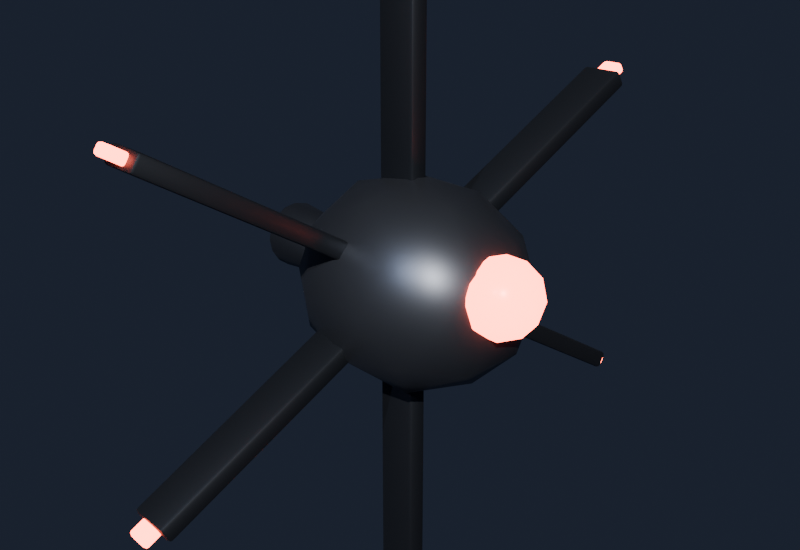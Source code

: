 # Source: enemy_widow.blend  (saved by Blender 5.1.30; exported with 4.5.12 LTS)
import bpy
from mathutils import Matrix  # noqa: F401  (used for matrix-valued properties, if any)

bpy.ops.wm.read_factory_settings(use_empty=True)
scene = bpy.context.scene
scene.name = 'Scene'

# ---- collections
col_collection = bpy.data.collections.new('Collection'); scene.collection.children.link(col_collection)

# ---- materials (node trees are filled in below, after node groups)
mat_en_hull = bpy.data.materials.new('en_hull')
mat_en_light = bpy.data.materials.new('en_light')
mat_en_hull2 = bpy.data.materials.new('en_hull2')
mat_gunmetal = bpy.data.materials.new('gunmetal')
mat_en_engine = bpy.data.materials.new('en_engine')

# ---- node groups
ng_smooth_by_angle = bpy.data.node_groups.new('Smooth by Angle', 'GeometryNodeTree')
_s = ng_smooth_by_angle.interface.new_socket(name='Mesh', in_out='OUTPUT', socket_type='NodeSocketGeometry')
_s = ng_smooth_by_angle.interface.new_socket(name='Mesh', in_out='INPUT', socket_type='NodeSocketGeometry')
_s = ng_smooth_by_angle.interface.new_socket(name='Angle', in_out='INPUT', socket_type='NodeSocketFloat')
_s.subtype = 'ANGLE'
_s.default_value = 0.5236
_s.min_value = 0.0
_s.max_value = 3.142
_s.description = 'Maximum face angle for smooth edges'
_s = ng_smooth_by_angle.interface.new_socket(name='Ignore Sharpness', in_out='INPUT', socket_type='NodeSocketBool')
_s.force_non_field = True
ng_smooth_by_angle.is_modifier = True
_N = ng_smooth_by_angle.nodes; _L = ng_smooth_by_angle.links
n0 = _N.new('GeometryNodeSetShadeSmooth'); n0.name = 'Set Shade Smooth'; n0.location = (120, -80)
n0.domain = 'EDGE'
n1 = _N.new('GeometryNodeSetShadeSmooth'); n1.name = 'Set Shade Smooth.001'; n1.location = (300, -80)
n2 = _N.new('NodeGroupOutput'); n2.name = 'Group Output'; n2.location = (480, -80)
n3 = _N.new('GeometryNodeInputMeshEdgeAngle'); n3.name = 'Edge Angle'; n3.location = (-440, -240)
n4 = _N.new('NodeGroupInput'); n4.name = 'Group Input'; n4.location = (-80, -80)
n5 = _N.new('GeometryNodeInputEdgeSmooth'); n5.name = 'Is Edge Smooth'; n5.location = (-260, -120)
n6 = _N.new('GeometryNodeInputShadeSmooth'); n6.name = 'Is Shade Smooth'; n6.location = (-440, -397)
n7 = _N.new('FunctionNodeCompare'); n7.name = 'Compare'; n7.location = (-260, -260)
n7.operation = 'LESS_EQUAL'
n7.inputs[6].default_value = (0.0, 0.0, 0.0, 0.0)
n7.inputs[7].default_value = (0.0, 0.0, 0.0, 0.0)
n8 = _N.new('FunctionNodeBooleanMath'); n8.name = 'Boolean Math.001'; n8.location = (-80, -260)
n9 = _N.new('NodeGroupInput'); n9.name = 'Group Input.001'; n9.location = (-440, -329)
n10 = _N.new('NodeGroupInput'); n10.name = 'Group Input.002'; n10.location = (-259, -189)
n11 = _N.new('FunctionNodeBooleanMath'); n11.name = 'Boolean Math'; n11.location = (-80, -149)
n11.operation = 'OR'
n12 = _N.new('FunctionNodeBooleanMath'); n12.name = 'Boolean Math.002'; n12.location = (-260, -380)
n12.operation = 'OR'
n13 = _N.new('NodeGroupInput'); n13.name = 'Group Input.003'; n13.location = (-440, -460)
_L.new(n3.outputs[0], n7.inputs[0])
_L.new(n1.outputs[0], n2.inputs[0])
_L.new(n9.outputs[1], n7.inputs[1])
_L.new(n7.outputs[0], n8.inputs[0])
_L.new(n4.outputs[0], n0.inputs[0])
_L.new(n0.outputs[0], n1.inputs[0])
_L.new(n8.outputs[0], n0.inputs[2])
_L.new(n10.outputs[2], n11.inputs[1])
_L.new(n5.outputs[0], n11.inputs[0])
_L.new(n11.outputs[0], n0.inputs[1])
_L.new(n13.outputs[2], n12.inputs[1])
_L.new(n6.outputs[0], n12.inputs[0])
_L.new(n12.outputs[0], n8.inputs[1])
n2.is_active_output = True

# ---- material node trees
mat_en_hull.use_nodes = True; mat_en_hull.node_tree.nodes.clear()
_N = mat_en_hull.node_tree.nodes; _L = mat_en_hull.node_tree.links
n0 = _N.new('ShaderNodeBsdfPrincipled'); n0.name = 'Principled BSDF'; n0.location = (-200, 100)
n0.inputs[0].default_value = (0.1, 0.105, 0.12, 1.0)
n0.inputs[1].default_value = 0.85
n0.inputs[2].default_value = 0.42
n1 = _N.new('ShaderNodeOutputMaterial'); n1.name = 'Material Output'; n1.location = (200, 100)
_L.new(n0.outputs[0], n1.inputs[0])
n1.is_active_output = True
mat_en_light.use_nodes = True; mat_en_light.node_tree.nodes.clear()
_N = mat_en_light.node_tree.nodes; _L = mat_en_light.node_tree.links
n0 = _N.new('ShaderNodeBsdfPrincipled'); n0.name = 'Principled BSDF'; n0.location = (-200, 100)
n0.inputs[0].default_value = (1.0, 0.1, 0.05, 1.0)
n0.inputs[2].default_value = 0.3
n0.inputs[27].default_value = (1.0, 0.1, 0.05, 1.0)
n0.inputs[28].default_value = 14.0
n1 = _N.new('ShaderNodeOutputMaterial'); n1.name = 'Material Output'; n1.location = (200, 100)
_L.new(n0.outputs[0], n1.inputs[0])
n1.is_active_output = True
mat_en_hull2.use_nodes = True; mat_en_hull2.node_tree.nodes.clear()
_N = mat_en_hull2.node_tree.nodes; _L = mat_en_hull2.node_tree.links
n0 = _N.new('ShaderNodeBsdfPrincipled'); n0.name = 'Principled BSDF'; n0.location = (-200, 100)
n0.inputs[0].default_value = (0.055, 0.06, 0.07, 1.0)
n0.inputs[1].default_value = 0.9
n1 = _N.new('ShaderNodeOutputMaterial'); n1.name = 'Material Output'; n1.location = (200, 100)
_L.new(n0.outputs[0], n1.inputs[0])
n1.is_active_output = True
mat_gunmetal.use_nodes = True; mat_gunmetal.node_tree.nodes.clear()
_N = mat_gunmetal.node_tree.nodes; _L = mat_gunmetal.node_tree.links
n0 = _N.new('ShaderNodeBsdfPrincipled'); n0.name = 'Principled BSDF'; n0.location = (-200, 100)
n0.inputs[0].default_value = (0.08, 0.085, 0.1, 1.0)
n0.inputs[1].default_value = 0.9
n0.inputs[2].default_value = 0.45
n1 = _N.new('ShaderNodeOutputMaterial'); n1.name = 'Material Output'; n1.location = (200, 100)
_L.new(n0.outputs[0], n1.inputs[0])
n1.is_active_output = True
mat_en_engine.use_nodes = True; mat_en_engine.node_tree.nodes.clear()
_N = mat_en_engine.node_tree.nodes; _L = mat_en_engine.node_tree.links
n0 = _N.new('ShaderNodeBsdfPrincipled'); n0.name = 'Principled BSDF'; n0.location = (-200, 100)
n0.inputs[0].default_value = (0.02, 0.02, 0.02, 1.0)
n0.inputs[1].default_value = 0.2
n0.inputs[2].default_value = 0.4
n0.inputs[27].default_value = (1.0, 0.12, 0.06, 1.0)
n0.inputs[28].default_value = 26.0
n1 = _N.new('ShaderNodeOutputMaterial'); n1.name = 'Material Output'; n1.location = (200, 100)
_L.new(n0.outputs[0], n1.inputs[0])
n1.is_active_output = True

# ---- world
world_world = bpy.data.worlds.new('World'); scene.world = world_world
world_world.use_nodes = True; world_world.node_tree.nodes.clear()
_N = world_world.node_tree.nodes; _L = world_world.node_tree.links
n0 = _N.new('ShaderNodeOutputWorld'); n0.name = 'World Output'; n0.location = (200, 100)
n1 = _N.new('ShaderNodeBackground'); n1.name = 'Background'; n1.location = (-200, 100)
n1.inputs[0].default_value = (0.015, 0.02, 0.035, 1.0)
_L.new(n1.outputs[0], n0.inputs[0])
n0.is_active_output = True
world_world.color = (0.05088, 0.05088, 0.05088)
world_world.sun_shadow_jitter_overblur = 0.0

# ---- cameras
cam_prevcam = bpy.data.cameras.new('PrevCam')
cam_prevcam.clip_end = 1e+05

# ---- lights
light_sun = bpy.data.lights.new('Sun', 'SUN')
light_sun.energy = 4.0
light_fill = bpy.data.lights.new('Fill', 'SUN')
light_fill.color = (0.55, 0.7, 1.0)
light_fill.energy = 1.0

# ---- meshes
me_core = bpy.data.meshes.new('core')
me_core.from_pydata([(0.0, 0.0, -1.0), (0.7236, -0.5257, -0.4472), (-0.2764, -0.8506, -0.4472), (-0.8944, 0.0, -0.4472), (-0.2764, 0.8506, -0.4472), (0.7236, 0.5257, -0.4472), (0.2764, -0.8506, 0.4472), (-0.7236, -0.5257, 0.4472), (-0.7236, 0.5257, 0.4472), (0.2764, 0.8506, 0.4472), (0.8944, 0.0, 0.4472), (0.0, 0.0, 1.0), (-0.1625, -0.5, -0.8507), (0.4253, -0.309, -0.8507), (0.2629, -0.809, -0.5257), (0.8506, 0.0, -0.5257), (0.4253, 0.309, -0.8507), (-0.5257, 0.0, -0.8507), (-0.6882, -0.5, -0.5257), (-0.1625, 0.5, -0.8507), (-0.6882, 0.5, -0.5257), (0.2629, 0.809, -0.5257), (0.9511, -0.309, 0.0), (0.9511, 0.309, 0.0), (0.0, -1.0, 0.0), (0.5878, -0.809, 0.0), (-0.9511, -0.309, 0.0), (-0.5878, -0.809, 0.0), (-0.5878, 0.809, 0.0), (-0.9511, 0.309, 0.0), (0.5878, 0.809, 0.0), (0.0, 1.0, 0.0), (0.6882, -0.5, 0.5257), (-0.2629, -0.809, 0.5257), (-0.8506, 0.0, 0.5257), (-0.2629, 0.809, 0.5257), (0.6882, 0.5, 0.5257), (0.1625, -0.5, 0.8507), (0.5257, 0.0, 0.8507), (-0.4253, -0.309, 0.8507), (-0.4253, 0.309, 0.8507), (0.1625, 0.5, 0.8507), (0.0, 0.9091, -0.2111), (0.2734, 0.7466, -0.002283), (-0.1044, 0.6462, -0.002283), (-0.3379, 0.9091, -0.002281), (-0.1044, 1.172, -0.002283), (0.2734, 1.072, -0.002283), (0.1044, 0.6462, 0.3356), (-0.2734, 0.7466, 0.3356), (-0.2734, 1.072, 0.3356), (0.1044, 1.172, 0.3356), (0.3379, 0.9091, 0.3356), (0.0, 0.9091, 0.5444), (-0.06137, 0.7545, -0.1547), (0.1607, 0.8136, -0.1547), (0.09931, 0.659, -0.03195), (0.3214, 0.9091, -0.03194), (0.1607, 1.005, -0.1547), (-0.1986, 0.9091, -0.1547), (-0.26, 0.7545, -0.03194), (-0.06137, 1.064, -0.1547), (-0.26, 1.064, -0.03194), (0.09931, 1.159, -0.03195), (0.3593, 0.8136, 0.1667), (0.3593, 1.005, 0.1667), (0.0, 0.6, 0.1667), (0.2221, 0.659, 0.1667), (-0.3593, 0.8136, 0.1667), (-0.2221, 0.659, 0.1667), (-0.2221, 1.159, 0.1667), (-0.3593, 1.005, 0.1667), (0.2221, 1.159, 0.1667), (0.0, 1.218, 0.1667), (0.26, 0.7545, 0.3653), (-0.09931, 0.659, 0.3653), (-0.3214, 0.9091, 0.3653), (-0.09931, 1.159, 0.3653), (0.26, 1.064, 0.3653), (0.06137, 0.7545, 0.488), (0.1986, 0.9091, 0.488), (-0.1607, 0.8136, 0.488), (-0.1607, 1.005, 0.488), (0.06137, 1.064, 0.488), (-0.08889, -0.3182, 0.2222), (-0.08889, -0.3182, 3.111), (-0.08889, 0.04545, 0.2222), (-0.08889, 0.04545, 3.111), (0.08889, -0.3182, 0.2222), (0.08889, -0.3182, 3.111), (0.08889, 0.04545, 0.2222), (0.08889, 0.04545, 3.111), (-0.05556, -0.2273, 2.5), (-0.05556, -0.2273, 3.278), (-0.05556, -0.04545, 2.5), (-0.05556, -0.04545, 3.278), (0.05556, -0.2273, 2.5), (0.05556, -0.2273, 3.278), (0.05556, -0.04545, 2.5), (0.05556, -0.04545, 3.278), (0.148, -0.3182, 0.1881), (2.65, -0.3182, 1.633), (0.148, 0.04545, 0.1881), (2.65, 0.04545, 1.633), (0.2369, -0.3182, 0.03413), (2.739, -0.3182, 1.479), (0.2369, 0.04545, 0.03413), (2.739, 0.04545, 1.479), (2.137, -0.2273, 1.298), (2.811, -0.2273, 1.687), (2.137, -0.04545, 1.298), (2.811, -0.04545, 1.687), (2.193, -0.2273, 1.202), (2.866, -0.2273, 1.591), (2.193, -0.04545, 1.202), (2.866, -0.04545, 1.591), (0.2369, -0.3182, -0.03413), (2.739, -0.3182, -1.479), (0.2369, 0.04545, -0.03413), (2.739, 0.04545, -1.479), (0.148, -0.3182, -0.1881), (2.65, -0.3182, -1.633), (0.148, 0.04545, -0.1881), (2.65, 0.04545, -1.633), (2.193, -0.2273, -1.202), (2.866, -0.2273, -1.591), (2.193, -0.04545, -1.202), (2.866, -0.04545, -1.591), (2.137, -0.2273, -1.298), (2.811, -0.2273, -1.687), (2.137, -0.04545, -1.298), (2.811, -0.04545, -1.687), (0.08889, -0.3182, -0.2222), (0.08889, -0.3182, -3.111), (0.08889, 0.04545, -0.2222), (0.08889, 0.04545, -3.111), (-0.08889, -0.3182, -0.2222), (-0.08889, -0.3182, -3.111), (-0.08889, 0.04545, -0.2222), (-0.08889, 0.04545, -3.111), (0.05556, -0.2273, -2.5), (0.05556, -0.2273, -3.278), (0.05556, -0.04545, -2.5), (0.05556, -0.04545, -3.278), (-0.05556, -0.2273, -2.5), (-0.05556, -0.2273, -3.278), (-0.05556, -0.04545, -2.5), (-0.05556, -0.04545, -3.278), (-0.148, -0.3182, -0.1881), (-2.65, -0.3182, -1.633), (-0.148, 0.04545, -0.1881), (-2.65, 0.04545, -1.633), (-0.2369, -0.3182, -0.03413), (-2.739, -0.3182, -1.479), (-0.2369, 0.04545, -0.03413), (-2.739, 0.04545, -1.479), (-2.137, -0.2273, -1.298), (-2.811, -0.2273, -1.687), (-2.137, -0.04545, -1.298), (-2.811, -0.04545, -1.687), (-2.193, -0.2273, -1.202), (-2.866, -0.2273, -1.591), (-2.193, -0.04545, -1.202), (-2.866, -0.04545, -1.591), (-0.2369, -0.3182, 0.03413), (-2.739, -0.3182, 1.479), (-0.2369, 0.04545, 0.03413), (-2.739, 0.04545, 1.479), (-0.148, -0.3182, 0.1881), (-2.65, -0.3182, 1.633), (-0.148, 0.04545, 0.1881), (-2.65, 0.04545, 1.633), (-2.193, -0.2273, 1.202), (-2.866, -0.2273, 1.591), (-2.193, -0.04545, 1.202), (-2.866, -0.04545, 1.591), (-2.137, -0.2273, 1.298), (-2.811, -0.2273, 1.687), (-2.137, -0.04545, 1.298), (-2.811, -0.04545, 1.687), (0.0, -1.545, -0.3333), (0.0, -1.0, -0.2733), (0.1276, -1.545, -0.308), (0.1046, -1.0, -0.2525), (0.2357, -1.545, -0.2357), (0.1933, -1.0, -0.1933), (0.308, -1.545, -0.1276), (0.2525, -1.0, -0.1046), (0.3333, -1.545, 1.457e-08), (0.2733, -1.0, -1.457e-08), (0.308, -1.545, 0.1276), (0.2525, -1.0, 0.1046), (0.2357, -1.545, 0.2357), (0.1933, -1.0, 0.1933), (0.1276, -1.545, 0.308), (0.1046, -1.0, 0.2525), (0.0, -1.545, 0.3333), (0.0, -1.0, 0.2733), (-0.1276, -1.545, 0.308), (-0.1046, -1.0, 0.2525), (-0.2357, -1.545, 0.2357), (-0.1933, -1.0, 0.1933), (-0.308, -1.545, 0.1276), (-0.2525, -1.0, 0.1046), (-0.3333, -1.545, 1.457e-08), (-0.2733, -1.0, -1.457e-08), (-0.308, -1.545, -0.1276), (-0.2525, -1.0, -0.1046), (-0.2357, -1.545, -0.2357), (-0.1933, -1.0, -0.1933), (-0.1276, -1.545, -0.308), (-0.1046, -1.0, -0.2525), (0.0, -1.57, -0.24), (0.0, -1.434, -0.2), (0.09184, -1.57, -0.2217), (0.07654, -1.434, -0.1848), (0.1697, -1.57, -0.1697), (0.1414, -1.434, -0.1414), (0.2217, -1.57, -0.09184), (0.1848, -1.434, -0.07654), (0.24, -1.57, 3.643e-09), (0.2, -1.434, -3.643e-09), (0.2217, -1.57, 0.09184), (0.1848, -1.434, 0.07654), (0.1697, -1.57, 0.1697), (0.1414, -1.434, 0.1414), (0.09184, -1.57, 0.2217), (0.07654, -1.434, 0.1848), (0.0, -1.57, 0.24), (0.0, -1.434, 0.2), (-0.09184, -1.57, 0.2217), (-0.07654, -1.434, 0.1848), (-0.1697, -1.57, 0.1697), (-0.1414, -1.434, 0.1414), (-0.2217, -1.57, 0.09184), (-0.1848, -1.434, 0.07654), (-0.24, -1.57, 3.643e-09), (-0.2, -1.434, -3.643e-09), (-0.2217, -1.57, -0.09184), (-0.1848, -1.434, -0.07654), (-0.1697, -1.57, -0.1697), (-0.1414, -1.434, -0.1414), (-0.09184, -1.57, -0.2217), (-0.07654, -1.434, -0.1848)], [], [(0, 13, 12), (1, 13, 15), (0, 12, 17), (0, 17, 19), (0, 19, 16), (1, 15, 22), (2, 14, 24), (3, 18, 26), (4, 20, 28), (5, 21, 30), (1, 22, 25), (2, 24, 27), (3, 26, 29), (4, 28, 31), (5, 30, 23), (6, 32, 37), (7, 33, 39), (8, 34, 40), (9, 35, 41), (10, 36, 38), (38, 41, 11), (38, 36, 41), (36, 9, 41), (41, 40, 11), (41, 35, 40), (35, 8, 40), (40, 39, 11), (40, 34, 39), (34, 7, 39), (39, 37, 11), (39, 33, 37), (33, 6, 37), (37, 38, 11), (37, 32, 38), (32, 10, 38), (23, 36, 10), (23, 30, 36), (30, 9, 36), (31, 35, 9), (31, 28, 35), (28, 8, 35), (29, 34, 8), (29, 26, 34), (26, 7, 34), (27, 33, 7), (27, 24, 33), (24, 6, 33), (25, 32, 6), (25, 22, 32), (22, 10, 32), (30, 31, 9), (30, 21, 31), (21, 4, 31), (28, 29, 8), (28, 20, 29), (20, 3, 29), (26, 27, 7), (26, 18, 27), (18, 2, 27), (24, 25, 6), (24, 14, 25), (14, 1, 25), (22, 23, 10), (22, 15, 23), (15, 5, 23), (16, 21, 5), (16, 19, 21), (19, 4, 21), (19, 20, 4), (19, 17, 20), (17, 3, 20), (17, 18, 3), (17, 12, 18), (12, 2, 18), (15, 16, 5), (15, 13, 16), (13, 0, 16), (12, 14, 2), (12, 13, 14), (13, 1, 14), (42, 55, 54), (43, 55, 57), (42, 54, 59), (42, 59, 61), (42, 61, 58), (43, 57, 64), (44, 56, 66), (45, 60, 68), (46, 62, 70), (47, 63, 72), (43, 64, 67), (44, 66, 69), (45, 68, 71), (46, 70, 73), (47, 72, 65), (48, 74, 79), (49, 75, 81), (50, 76, 82), (51, 77, 83), (52, 78, 80), (80, 83, 53), (80, 78, 83), (78, 51, 83), (83, 82, 53), (83, 77, 82), (77, 50, 82), (82, 81, 53), (82, 76, 81), (76, 49, 81), (81, 79, 53), (81, 75, 79), (75, 48, 79), (79, 80, 53), (79, 74, 80), (74, 52, 80), (65, 78, 52), (65, 72, 78), (72, 51, 78), (73, 77, 51), (73, 70, 77), (70, 50, 77), (71, 76, 50), (71, 68, 76), (68, 49, 76), (69, 75, 49), (69, 66, 75), (66, 48, 75), (67, 74, 48), (67, 64, 74), (64, 52, 74), (72, 73, 51), (72, 63, 73), (63, 46, 73), (70, 71, 50), (70, 62, 71), (62, 45, 71), (68, 69, 49), (68, 60, 69), (60, 44, 69), (66, 67, 48), (66, 56, 67), (56, 43, 67), (64, 65, 52), (64, 57, 65), (57, 47, 65), (58, 63, 47), (58, 61, 63), (61, 46, 63), (61, 62, 46), (61, 59, 62), (59, 45, 62), (59, 60, 45), (59, 54, 60), (54, 44, 60), (57, 58, 47), (57, 55, 58), (55, 42, 58), (54, 56, 44), (54, 55, 56), (55, 43, 56), (84, 85, 87, 86), (86, 87, 91, 90), (90, 91, 89, 88), (88, 89, 85, 84), (86, 90, 88, 84), (91, 87, 85, 89), (92, 93, 95, 94), (94, 95, 99, 98), (98, 99, 97, 96), (96, 97, 93, 92), (94, 98, 96, 92), (99, 95, 93, 97), (100, 101, 103, 102), (102, 103, 107, 106), (106, 107, 105, 104), (104, 105, 101, 100), (102, 106, 104, 100), (107, 103, 101, 105), (108, 109, 111, 110), (110, 111, 115, 114), (114, 115, 113, 112), (112, 113, 109, 108), (110, 114, 112, 108), (115, 111, 109, 113), (116, 117, 119, 118), (118, 119, 123, 122), (122, 123, 121, 120), (120, 121, 117, 116), (118, 122, 120, 116), (123, 119, 117, 121), (124, 125, 127, 126), (126, 127, 131, 130), (130, 131, 129, 128), (128, 129, 125, 124), (126, 130, 128, 124), (131, 127, 125, 129), (132, 133, 135, 134), (134, 135, 139, 138), (138, 139, 137, 136), (136, 137, 133, 132), (134, 138, 136, 132), (139, 135, 133, 137), (140, 141, 143, 142), (142, 143, 147, 146), (146, 147, 145, 144), (144, 145, 141, 140), (142, 146, 144, 140), (147, 143, 141, 145), (148, 149, 151, 150), (150, 151, 155, 154), (154, 155, 153, 152), (152, 153, 149, 148), (150, 154, 152, 148), (155, 151, 149, 153), (156, 157, 159, 158), (158, 159, 163, 162), (162, 163, 161, 160), (160, 161, 157, 156), (158, 162, 160, 156), (163, 159, 157, 161), (164, 165, 167, 166), (166, 167, 171, 170), (170, 171, 169, 168), (168, 169, 165, 164), (166, 170, 168, 164), (171, 167, 165, 169), (172, 173, 175, 174), (174, 175, 179, 178), (178, 179, 177, 176), (176, 177, 173, 172), (174, 178, 176, 172), (179, 175, 173, 177), (180, 181, 183, 182), (182, 183, 185, 184), (184, 185, 187, 186), (186, 187, 189, 188), (188, 189, 191, 190), (190, 191, 193, 192), (192, 193, 195, 194), (194, 195, 197, 196), (196, 197, 199, 198), (198, 199, 201, 200), (200, 201, 203, 202), (202, 203, 205, 204), (204, 205, 207, 206), (206, 207, 209, 208), (183, 181, 211, 209, 207, 205, 203, 201, 199, 197, 195, 193, 191, 189, 187, 185), (208, 209, 211, 210), (210, 211, 181, 180), (180, 182, 184, 186, 188, 190, 192, 194, 196, 198, 200, 202, 204, 206, 208, 210), (212, 213, 215, 214), (214, 215, 217, 216), (216, 217, 219, 218), (218, 219, 221, 220), (220, 221, 223, 222), (222, 223, 225, 224), (224, 225, 227, 226), (226, 227, 229, 228), (228, 229, 231, 230), (230, 231, 233, 232), (232, 233, 235, 234), (234, 235, 237, 236), (236, 237, 239, 238), (238, 239, 241, 240), (215, 213, 243, 241, 239, 237, 235, 233, 231, 229, 227, 225, 223, 221, 219, 217), (240, 241, 243, 242), (242, 243, 213, 212), (212, 214, 216, 218, 220, 222, 224, 226, 228, 230, 232, 234, 236, 238, 240, 242)])
me_core.polygons.foreach_set('use_smooth', [True] * 268)
me_core.polygons.foreach_set('material_index', [0, 0, 0, 0, 0, 0, 0, 0, 0, 0, 0, 0, 0, 0, 0, 0, 0, 0, 0, 0, 0, 0, 0, 0, 0, 0, 0, 0, 0, 0, 0, 0, 0, 0, 0, 0, 0, 0, 0, 0, 0, 0, 0, 0, 0, 0, 0, 0, 0, 0, 0, 0, 0, 0, 0, 0, 0, 0, 0, 0, 0, 0, 0, 0, 0, 0, 0, 0, 0, 0, 0, 0, 0, 0, 0, 0, 0, 0, 0, 0, 1, 1, 1, 1, 1, 1, 1, 1, 1, 1, 1, 1, 1, 1, 1, 1, 1, 1, 1, 1, 1, 1, 1, 1, 1, 1, 1, 1, 1, 1, 1, 1, 1, 1, 1, 1, 1, 1, 1, 1, 1, 1, 1, 1, 1, 1, 1, 1, 1, 1, 1, 1, 1, 1, 1, 1, 1, 1, 1, 1, 1, 1, 1, 1, 1, 1, 1, 1, 1, 1, 1, 1, 1, 1, 1, 1, 1, 1, 1, 1, 2, 2, 2, 2, 2, 2, 1, 1, 1, 1, 1, 1, 2, 2, 2, 2, 2, 2, 1, 1, 1, 1, 1, 1, 2, 2, 2, 2, 2, 2, 1, 1, 1, 1, 1, 1, 2, 2, 2, 2, 2, 2, 1, 1, 1, 1, 1, 1, 2, 2, 2, 2, 2, 2, 1, 1, 1, 1, 1, 1, 2, 2, 2, 2, 2, 2, 1, 1, 1, 1, 1, 1, 3, 3, 3, 3, 3, 3, 3, 3, 3, 3, 3, 3, 3, 3, 3, 3, 3, 3, 4, 4, 4, 4, 4, 4, 4, 4, 4, 4, 4, 4, 4, 4, 4, 4, 4, 4])
me_core.materials.append(mat_en_hull)
me_core.materials.append(mat_en_light)
me_core.materials.append(mat_en_hull2)
me_core.materials.append(mat_gunmetal)
me_core.materials.append(mat_en_engine)
me_core.update()

# ---- objects
ob_enemywidow = bpy.data.objects.new('EnemyWidow', me_core)
ob_prevcam = bpy.data.objects.new('PrevCam', cam_prevcam)
ob_sun = bpy.data.objects.new('Sun', light_sun)
ob_fill = bpy.data.objects.new('Fill', light_fill)

# ---- transforms, parenting, visibility, modifiers, constraints
ob_enemywidow.location = (0.0, 0.0, 0.0)
ob_enemywidow.scale = (0.9, 1.1, 0.9)
_m = ob_enemywidow.modifiers.new('Bevel', 'BEVEL')
_m.width = 0.03
_m.width_pct = 0.03
_m.segments = 2
_m.angle_limit = 0.733
_m = ob_enemywidow.modifiers.new('Smooth by Angle', 'NODES')
_m.node_group = ng_smooth_by_angle
_gi = [s.identifier for s in ng_smooth_by_angle.interface.items_tree if s.item_type == 'SOCKET' and s.in_out == 'INPUT']
_m[_gi[1]] = 0.6632  # 'Angle'
_m.use_pin_to_last = True
_m.show_group_selector = False
ob_prevcam.location = (5.583, 6.46, 3.161)
ob_prevcam.rotation_euler = (1.222, 6.419e-08, 2.443)
ob_sun.location = (0.0, 0.0, 0.0)
ob_sun.rotation_euler = (0.9599, 0.1745, 2.269)
ob_fill.location = (0.0, 0.0, 0.0)
ob_fill.rotation_euler = (-0.9599, 0.0, -1.222)

# ---- collection membership
scene.collection.objects.link(ob_enemywidow)
scene.collection.objects.link(ob_prevcam)
scene.collection.objects.link(ob_sun)
scene.collection.objects.link(ob_fill)

# ---- scene / render settings (as saved in the file)
scene.camera = ob_prevcam
scene.frame_start = 1; scene.frame_end = 250; scene.frame_set(1)
scene.render.engine = 'BLENDER_EEVEE_NEXT'
scene.render.resolution_x = 640
scene.render.resolution_y = 440
scene.render.bake_bias = 0.0
scene.render.bake_samples = 0
scene.cycles.sampling_pattern = 'TABULATED_SOBOL'
scene.eevee.use_volume_custom_range = False
bpy.context.view_layer.update()
